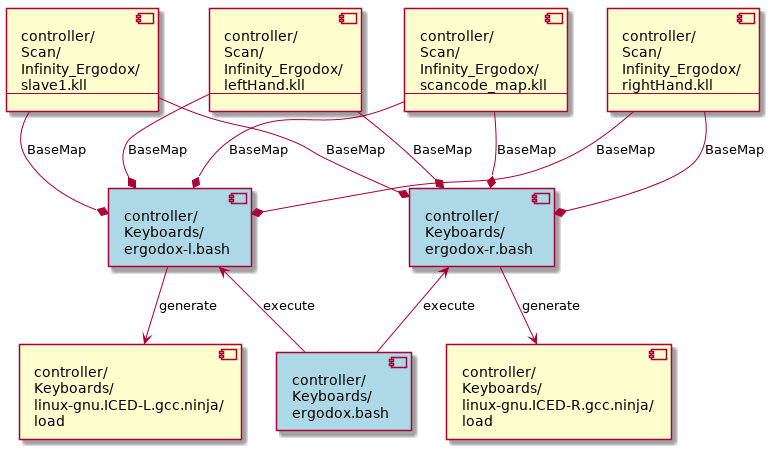

The diagram above was rendered by PlantUML. Its source (embedded in the PNG):
@startuml
component ergodox_l_bash #LightBlue [
controller/
Keyboards/
ergodox-l.bash
]

component ergodox_r_bash #LightBlue [
controller/
Keyboards/
ergodox-r.bash
]

component ergodox_bash #LightBlue [
controller/
Keyboards/
ergodox.bash
]


component scancode_map_kll [
controller/
Scan/
Infinity_Ergodox/
scancode_map.kll
---
]

component leftHand_kll [
controller/
Scan/
Infinity_Ergodox/
leftHand.kll
---
]

component slave1_kll [
controller/
Scan/
Infinity_Ergodox/
slave1.kll
---
]

component rightHand_kll [
controller/
Scan/
Infinity_Ergodox/
rightHand.kll
---
]

component R_load [
controller/
Keyboards/
linux-gnu.ICED-R.gcc.ninja/
load
]

component L_load [
controller/
Keyboards/
linux-gnu.ICED-L.gcc.ninja/
load
]

ergodox_l_bash <-- ergodox_bash : execute
ergodox_r_bash <-- ergodox_bash : execute
ergodox_l_bash --> L_load : generate
ergodox_r_bash --> R_load : generate

scancode_map_kll --* ergodox_l_bash : BaseMap
leftHand_kll     --* ergodox_l_bash : BaseMap
slave1_kll       --* ergodox_l_bash : BaseMap
rightHand_kll    --* ergodox_l_bash : BaseMap

scancode_map_kll --* ergodox_r_bash : BaseMap
rightHand_kll    --* ergodox_r_bash : BaseMap
slave1_kll       --* ergodox_r_bash : BaseMap
leftHand_kll     --* ergodox_r_bash : BaseMap
@enduml